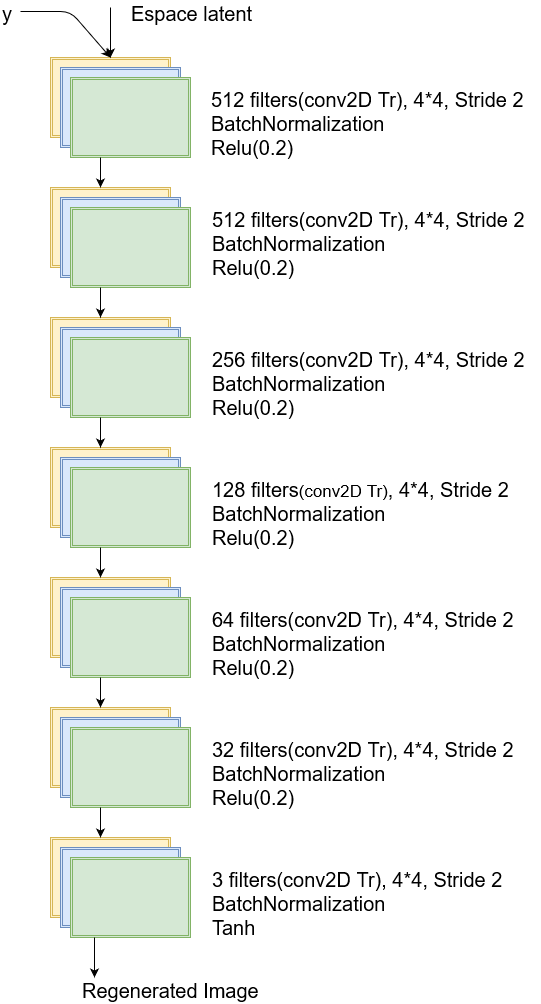

The diagram above was exported from draw.io. Its source (the exported page's mxGraphModel, read from the mxfile embedded in the PNG):
<mxGraphModel dx="896" dy="443" grid="1" gridSize="10" guides="1" tooltips="1" connect="1" arrows="1" fold="1" page="1" pageScale="1" pageWidth="850" pageHeight="1100" math="0" shadow="0">
  <root>
    <mxCell id="0" />
    <mxCell id="1" parent="0" />
    <mxCell id="2qu1XtmEoQdX36cDQ7gS-1" value="" style="shape=ext;double=1;rounded=0;whiteSpace=wrap;html=1;fillColor=#fff2cc;strokeColor=#d6b656;" parent="1" vertex="1">
      <mxGeometry x="370" y="70" width="120" height="80" as="geometry" />
    </mxCell>
    <mxCell id="2qu1XtmEoQdX36cDQ7gS-2" value="" style="shape=ext;double=1;rounded=0;whiteSpace=wrap;html=1;fillColor=#dae8fc;strokeColor=#6c8ebf;" parent="1" vertex="1">
      <mxGeometry x="380" y="80" width="120" height="80" as="geometry" />
    </mxCell>
    <mxCell id="2qu1XtmEoQdX36cDQ7gS-3" value="" style="shape=ext;double=1;rounded=0;whiteSpace=wrap;html=1;fillColor=#d5e8d4;strokeColor=#82b366;" parent="1" vertex="1">
      <mxGeometry x="390" y="90" width="120" height="80" as="geometry" />
    </mxCell>
    <mxCell id="2qu1XtmEoQdX36cDQ7gS-6" value="" style="shape=ext;double=1;rounded=0;whiteSpace=wrap;html=1;fillColor=#fff2cc;strokeColor=#d6b656;" parent="1" vertex="1">
      <mxGeometry x="370" y="200" width="120" height="80" as="geometry" />
    </mxCell>
    <mxCell id="2qu1XtmEoQdX36cDQ7gS-7" value="" style="shape=ext;double=1;rounded=0;whiteSpace=wrap;html=1;fillColor=#dae8fc;strokeColor=#6c8ebf;" parent="1" vertex="1">
      <mxGeometry x="380" y="210" width="120" height="80" as="geometry" />
    </mxCell>
    <mxCell id="2qu1XtmEoQdX36cDQ7gS-8" value="" style="shape=ext;double=1;rounded=0;whiteSpace=wrap;html=1;fillColor=#d5e8d4;strokeColor=#82b366;" parent="1" vertex="1">
      <mxGeometry x="390" y="220" width="120" height="80" as="geometry" />
    </mxCell>
    <mxCell id="2qu1XtmEoQdX36cDQ7gS-10" value="" style="shape=ext;double=1;rounded=0;whiteSpace=wrap;html=1;fillColor=#fff2cc;strokeColor=#d6b656;" parent="1" vertex="1">
      <mxGeometry x="370" y="330" width="120" height="80" as="geometry" />
    </mxCell>
    <mxCell id="2qu1XtmEoQdX36cDQ7gS-11" value="" style="shape=ext;double=1;rounded=0;whiteSpace=wrap;html=1;fillColor=#dae8fc;strokeColor=#6c8ebf;" parent="1" vertex="1">
      <mxGeometry x="380" y="340" width="120" height="80" as="geometry" />
    </mxCell>
    <mxCell id="2qu1XtmEoQdX36cDQ7gS-12" value="" style="shape=ext;double=1;rounded=0;whiteSpace=wrap;html=1;fillColor=#d5e8d4;strokeColor=#82b366;" parent="1" vertex="1">
      <mxGeometry x="390" y="350" width="120" height="80" as="geometry" />
    </mxCell>
    <mxCell id="2qu1XtmEoQdX36cDQ7gS-14" value="" style="endArrow=classic;html=1;" parent="1" edge="1">
      <mxGeometry width="50" height="50" relative="1" as="geometry">
        <mxPoint x="430" y="20" as="sourcePoint" />
        <mxPoint x="430" y="70" as="targetPoint" />
      </mxGeometry>
    </mxCell>
    <mxCell id="2qu1XtmEoQdX36cDQ7gS-15" value="" style="endArrow=classic;html=1;exitX=0.25;exitY=1;exitDx=0;exitDy=0;" parent="1" source="2qu1XtmEoQdX36cDQ7gS-3" edge="1">
      <mxGeometry width="50" height="50" relative="1" as="geometry">
        <mxPoint x="420" y="190" as="sourcePoint" />
        <mxPoint x="420" y="200" as="targetPoint" />
      </mxGeometry>
    </mxCell>
    <mxCell id="2qu1XtmEoQdX36cDQ7gS-16" value="" style="shape=ext;double=1;rounded=0;whiteSpace=wrap;html=1;fillColor=#fff2cc;strokeColor=#d6b656;" parent="1" vertex="1">
      <mxGeometry x="370" y="460" width="120" height="80" as="geometry" />
    </mxCell>
    <mxCell id="2qu1XtmEoQdX36cDQ7gS-17" value="" style="shape=ext;double=1;rounded=0;whiteSpace=wrap;html=1;fillColor=#dae8fc;strokeColor=#6c8ebf;" parent="1" vertex="1">
      <mxGeometry x="380" y="470" width="120" height="80" as="geometry" />
    </mxCell>
    <mxCell id="2qu1XtmEoQdX36cDQ7gS-18" value="" style="shape=ext;double=1;rounded=0;whiteSpace=wrap;html=1;fillColor=#d5e8d4;strokeColor=#82b366;" parent="1" vertex="1">
      <mxGeometry x="390" y="480" width="120" height="80" as="geometry" />
    </mxCell>
    <mxCell id="2qu1XtmEoQdX36cDQ7gS-19" value="" style="endArrow=classic;html=1;exitX=0.25;exitY=1;exitDx=0;exitDy=0;" parent="1" source="2qu1XtmEoQdX36cDQ7gS-12" edge="1">
      <mxGeometry width="50" height="50" relative="1" as="geometry">
        <mxPoint x="420" y="470" as="sourcePoint" />
        <mxPoint x="420" y="460" as="targetPoint" />
      </mxGeometry>
    </mxCell>
    <mxCell id="2qu1XtmEoQdX36cDQ7gS-20" value="" style="endArrow=classic;html=1;exitX=0.25;exitY=1;exitDx=0;exitDy=0;" parent="1" source="2qu1XtmEoQdX36cDQ7gS-8" edge="1">
      <mxGeometry width="50" height="50" relative="1" as="geometry">
        <mxPoint x="420" y="319" as="sourcePoint" />
        <mxPoint x="420" y="330" as="targetPoint" />
      </mxGeometry>
    </mxCell>
    <mxCell id="2qu1XtmEoQdX36cDQ7gS-21" value="" style="shape=ext;double=1;rounded=0;whiteSpace=wrap;html=1;fillColor=#fff2cc;strokeColor=#d6b656;" parent="1" vertex="1">
      <mxGeometry x="370" y="590" width="120" height="80" as="geometry" />
    </mxCell>
    <mxCell id="2qu1XtmEoQdX36cDQ7gS-22" value="" style="shape=ext;double=1;rounded=0;whiteSpace=wrap;html=1;fillColor=#dae8fc;strokeColor=#6c8ebf;" parent="1" vertex="1">
      <mxGeometry x="380" y="600" width="120" height="80" as="geometry" />
    </mxCell>
    <mxCell id="2qu1XtmEoQdX36cDQ7gS-23" value="" style="shape=ext;double=1;rounded=0;whiteSpace=wrap;html=1;fillColor=#d5e8d4;strokeColor=#82b366;" parent="1" vertex="1">
      <mxGeometry x="390" y="610" width="120" height="80" as="geometry" />
    </mxCell>
    <mxCell id="2qu1XtmEoQdX36cDQ7gS-24" value="" style="endArrow=classic;html=1;exitX=0.25;exitY=1;exitDx=0;exitDy=0;" parent="1" source="2qu1XtmEoQdX36cDQ7gS-18" edge="1">
      <mxGeometry width="50" height="50" relative="1" as="geometry">
        <mxPoint x="420" y="620" as="sourcePoint" />
        <mxPoint x="420" y="590" as="targetPoint" />
      </mxGeometry>
    </mxCell>
    <mxCell id="2qu1XtmEoQdX36cDQ7gS-25" value="" style="shape=ext;double=1;rounded=0;whiteSpace=wrap;html=1;fillColor=#fff2cc;strokeColor=#d6b656;" parent="1" vertex="1">
      <mxGeometry x="370" y="720" width="120" height="80" as="geometry" />
    </mxCell>
    <mxCell id="2qu1XtmEoQdX36cDQ7gS-26" value="" style="shape=ext;double=1;rounded=0;whiteSpace=wrap;html=1;fillColor=#dae8fc;strokeColor=#6c8ebf;" parent="1" vertex="1">
      <mxGeometry x="380" y="730" width="120" height="80" as="geometry" />
    </mxCell>
    <mxCell id="2qu1XtmEoQdX36cDQ7gS-27" value="" style="shape=ext;double=1;rounded=0;whiteSpace=wrap;html=1;fillColor=#d5e8d4;strokeColor=#82b366;" parent="1" vertex="1">
      <mxGeometry x="390" y="740" width="120" height="80" as="geometry" />
    </mxCell>
    <mxCell id="2qu1XtmEoQdX36cDQ7gS-28" value="" style="endArrow=classic;html=1;exitX=0.25;exitY=1;exitDx=0;exitDy=0;" parent="1" source="2qu1XtmEoQdX36cDQ7gS-23" edge="1">
      <mxGeometry width="50" height="50" relative="1" as="geometry">
        <mxPoint x="420" y="770" as="sourcePoint" />
        <mxPoint x="420" y="720" as="targetPoint" />
      </mxGeometry>
    </mxCell>
    <mxCell id="2qu1XtmEoQdX36cDQ7gS-29" value="" style="shape=ext;double=1;rounded=0;whiteSpace=wrap;html=1;fillColor=#fff2cc;strokeColor=#d6b656;" parent="1" vertex="1">
      <mxGeometry x="370" y="850" width="120" height="80" as="geometry" />
    </mxCell>
    <mxCell id="2qu1XtmEoQdX36cDQ7gS-30" value="" style="shape=ext;double=1;rounded=0;whiteSpace=wrap;html=1;fillColor=#dae8fc;strokeColor=#6c8ebf;" parent="1" vertex="1">
      <mxGeometry x="380" y="860" width="120" height="80" as="geometry" />
    </mxCell>
    <mxCell id="2qu1XtmEoQdX36cDQ7gS-31" value="" style="shape=ext;double=1;rounded=0;whiteSpace=wrap;html=1;fillColor=#d5e8d4;strokeColor=#82b366;" parent="1" vertex="1">
      <mxGeometry x="390" y="870" width="120" height="80" as="geometry" />
    </mxCell>
    <mxCell id="2qu1XtmEoQdX36cDQ7gS-32" value="" style="endArrow=classic;html=1;exitX=0.25;exitY=1;exitDx=0;exitDy=0;" parent="1" source="2qu1XtmEoQdX36cDQ7gS-27" edge="1">
      <mxGeometry width="50" height="50" relative="1" as="geometry">
        <mxPoint x="420" y="920" as="sourcePoint" />
        <mxPoint x="420" y="850" as="targetPoint" />
      </mxGeometry>
    </mxCell>
    <mxCell id="2qu1XtmEoQdX36cDQ7gS-33" value="&lt;font style=&quot;font-size: 20px&quot;&gt;Espace latent&lt;br&gt;&lt;/font&gt;" style="text;html=1;resizable=0;points=[];autosize=1;align=left;verticalAlign=top;spacingTop=-4;" parent="1" vertex="1">
      <mxGeometry x="449" y="14" width="140" height="20" as="geometry" />
    </mxCell>
    <mxCell id="2qu1XtmEoQdX36cDQ7gS-34" value="&lt;div style=&quot;font-size: 20px&quot;&gt;&lt;font style=&quot;font-size: 20px&quot;&gt;512 filters(conv2D Tr), 4*4, Stride 2&lt;/font&gt;&lt;/div&gt;&lt;div style=&quot;font-size: 20px&quot;&gt;&lt;font style=&quot;font-size: 20px&quot;&gt;BatchNormalization&lt;/font&gt;&lt;/div&gt;&lt;div style=&quot;font-size: 20px&quot;&gt;&lt;font style=&quot;font-size: 20px&quot;&gt;Relu(0.2)&lt;br&gt;&lt;/font&gt;&lt;/div&gt;" style="text;html=1;resizable=0;points=[];autosize=1;align=left;verticalAlign=top;spacingTop=-4;" parent="1" vertex="1">
      <mxGeometry x="529" y="100" width="330" height="40" as="geometry" />
    </mxCell>
    <mxCell id="2qu1XtmEoQdX36cDQ7gS-35" value="&lt;div style=&quot;font-size: 20px&quot;&gt;&lt;font style=&quot;font-size: 20px&quot;&gt;512 filters&lt;/font&gt;&lt;font style=&quot;font-size: 20px&quot;&gt;(conv2D Tr)&lt;/font&gt;&lt;font style=&quot;font-size: 20px&quot;&gt;, 4*4, Stride 2&lt;/font&gt;&lt;/div&gt;&lt;div style=&quot;font-size: 20px&quot;&gt;&lt;font style=&quot;font-size: 20px&quot;&gt;BatchNormalization&lt;/font&gt;&lt;/div&gt;&lt;div style=&quot;font-size: 20px&quot;&gt;&lt;font style=&quot;font-size: 20px&quot;&gt;Relu(0.2)&lt;br&gt;&lt;/font&gt;&lt;/div&gt;" style="text;html=1;resizable=0;points=[];autosize=1;align=left;verticalAlign=top;spacingTop=-4;" parent="1" vertex="1">
      <mxGeometry x="530" y="220" width="330" height="40" as="geometry" />
    </mxCell>
    <mxCell id="2qu1XtmEoQdX36cDQ7gS-36" value="&lt;div style=&quot;font-size: 20px&quot;&gt;&lt;font style=&quot;font-size: 20px&quot;&gt;256 filters&lt;/font&gt;&lt;font style=&quot;font-size: 20px&quot;&gt;(conv2D Tr)&lt;/font&gt;&lt;font style=&quot;font-size: 20px&quot;&gt;, 4*4, Stride 2&lt;/font&gt;&lt;/div&gt;&lt;div style=&quot;font-size: 20px&quot;&gt;&lt;font style=&quot;font-size: 20px&quot;&gt;BatchNormalization&lt;/font&gt;&lt;/div&gt;&lt;div style=&quot;font-size: 20px&quot;&gt;&lt;font style=&quot;font-size: 20px&quot;&gt;Relu(0.2)&lt;br&gt;&lt;/font&gt;&lt;/div&gt;" style="text;html=1;resizable=0;points=[];autosize=1;align=left;verticalAlign=top;spacingTop=-4;" parent="1" vertex="1">
      <mxGeometry x="530" y="360" width="330" height="40" as="geometry" />
    </mxCell>
    <mxCell id="2qu1XtmEoQdX36cDQ7gS-37" value="&lt;div style=&quot;font-size: 20px&quot;&gt;&lt;font style=&quot;font-size: 20px&quot;&gt;128 filters&lt;/font&gt;&lt;font style=&quot;font-size: 17px&quot;&gt;(conv2D Tr)&lt;/font&gt;&lt;font style=&quot;font-size: 20px&quot;&gt;, 4*4, Stride 2&lt;/font&gt;&lt;/div&gt;&lt;div style=&quot;font-size: 20px&quot;&gt;&lt;font style=&quot;font-size: 20px&quot;&gt;BatchNormalization&lt;/font&gt;&lt;/div&gt;&lt;div style=&quot;font-size: 20px&quot;&gt;&lt;font style=&quot;font-size: 20px&quot;&gt;Relu(0.2)&lt;br&gt;&lt;/font&gt;&lt;/div&gt;" style="text;html=1;resizable=0;points=[];autosize=1;align=left;verticalAlign=top;spacingTop=-4;" parent="1" vertex="1">
      <mxGeometry x="530" y="490" width="310" height="40" as="geometry" />
    </mxCell>
    <mxCell id="2qu1XtmEoQdX36cDQ7gS-38" value="&lt;div style=&quot;font-size: 20px&quot;&gt;&lt;font style=&quot;font-size: 20px&quot;&gt;64 filters&lt;/font&gt;&lt;font style=&quot;font-size: 20px&quot;&gt;(conv2D Tr)&lt;/font&gt;&lt;font style=&quot;font-size: 20px&quot;&gt;, 4*4, Stride 2&lt;/font&gt;&lt;/div&gt;&lt;div style=&quot;font-size: 20px&quot;&gt;&lt;font style=&quot;font-size: 20px&quot;&gt;BatchNormalization&lt;/font&gt;&lt;/div&gt;&lt;div style=&quot;font-size: 20px&quot;&gt;&lt;font style=&quot;font-size: 20px&quot;&gt;Relu(0.2)&lt;br&gt;&lt;/font&gt;&lt;/div&gt;" style="text;html=1;resizable=0;points=[];autosize=1;align=left;verticalAlign=top;spacingTop=-4;" parent="1" vertex="1">
      <mxGeometry x="530" y="620" width="320" height="40" as="geometry" />
    </mxCell>
    <mxCell id="2qu1XtmEoQdX36cDQ7gS-39" value="&lt;div style=&quot;font-size: 20px&quot;&gt;&lt;font style=&quot;font-size: 20px&quot;&gt;32 filters&lt;/font&gt;&lt;font style=&quot;font-size: 20px&quot;&gt;(conv2D Tr)&lt;/font&gt;&lt;font style=&quot;font-size: 20px&quot;&gt;, 4*4, Stride 2&lt;/font&gt;&lt;/div&gt;&lt;div style=&quot;font-size: 20px&quot;&gt;&lt;font style=&quot;font-size: 20px&quot;&gt;BatchNormalization&lt;/font&gt;&lt;/div&gt;&lt;div style=&quot;font-size: 20px&quot;&gt;&lt;font style=&quot;font-size: 20px&quot;&gt;Relu(0.2)&lt;br&gt;&lt;/font&gt;&lt;/div&gt;" style="text;html=1;resizable=0;points=[];autosize=1;align=left;verticalAlign=top;spacingTop=-4;" parent="1" vertex="1">
      <mxGeometry x="530" y="750" width="320" height="40" as="geometry" />
    </mxCell>
    <mxCell id="2qu1XtmEoQdX36cDQ7gS-40" value="&lt;div style=&quot;font-size: 20px&quot;&gt;&lt;font style=&quot;font-size: 20px&quot;&gt;3 filters&lt;/font&gt;&lt;font style=&quot;font-size: 20px&quot;&gt;(conv2D Tr)&lt;/font&gt;&lt;font style=&quot;font-size: 20px&quot;&gt;, 4*4, Stride 2&lt;/font&gt;&lt;/div&gt;&lt;div style=&quot;font-size: 20px&quot;&gt;&lt;font style=&quot;font-size: 20px&quot;&gt;BatchNormalization&lt;/font&gt;&lt;/div&gt;&lt;div style=&quot;font-size: 20px&quot;&gt;&lt;font style=&quot;font-size: 20px&quot;&gt;Tanh&lt;br&gt;&lt;/font&gt;&lt;/div&gt;" style="text;html=1;resizable=0;points=[];autosize=1;align=left;verticalAlign=top;spacingTop=-4;" parent="1" vertex="1">
      <mxGeometry x="530" y="880" width="310" height="40" as="geometry" />
    </mxCell>
    <mxCell id="2qu1XtmEoQdX36cDQ7gS-42" value="" style="endArrow=classic;html=1;exitX=0.2;exitY=1;exitDx=0;exitDy=0;exitPerimeter=0;" parent="1" source="2qu1XtmEoQdX36cDQ7gS-31" edge="1">
      <mxGeometry width="50" height="50" relative="1" as="geometry">
        <mxPoint x="370" y="1020" as="sourcePoint" />
        <mxPoint x="414" y="990" as="targetPoint" />
      </mxGeometry>
    </mxCell>
    <mxCell id="2qu1XtmEoQdX36cDQ7gS-43" value="&lt;font style=&quot;font-size: 20px&quot;&gt;Regenerated Image&lt;br&gt;&lt;/font&gt;" style="text;html=1;resizable=0;points=[];autosize=1;align=left;verticalAlign=top;spacingTop=-4;" parent="1" vertex="1">
      <mxGeometry x="400" y="991" width="190" height="20" as="geometry" />
    </mxCell>
    <mxCell id="9-pt39jI_YoV_aYDbq9n-1" value="" style="endArrow=classic;html=1;" edge="1" parent="1">
      <mxGeometry width="50" height="50" relative="1" as="geometry">
        <mxPoint x="340" y="24" as="sourcePoint" />
        <mxPoint x="430" y="70" as="targetPoint" />
        <Array as="points">
          <mxPoint x="390" y="24" />
        </Array>
      </mxGeometry>
    </mxCell>
    <mxCell id="9-pt39jI_YoV_aYDbq9n-2" value="&lt;font style=&quot;font-size: 20px&quot;&gt;y&lt;/font&gt;" style="text;html=1;resizable=0;points=[];autosize=1;align=left;verticalAlign=top;spacingTop=-4;" vertex="1" parent="1">
      <mxGeometry x="320" y="14" width="30" height="20" as="geometry" />
    </mxCell>
  </root>
</mxGraphModel>